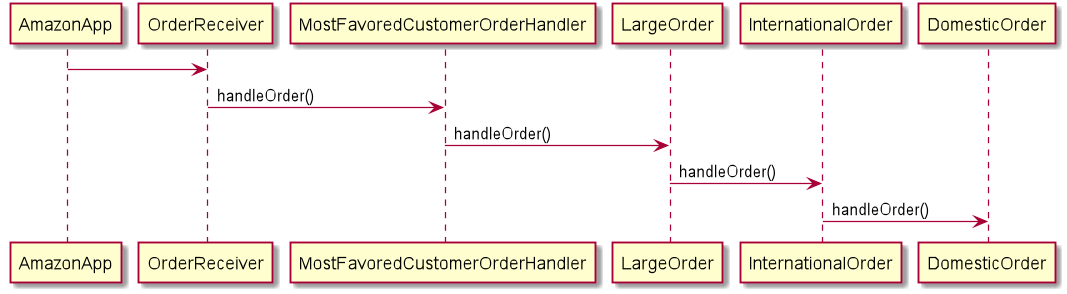

The diagram above was rendered by PlantUML. Its source (embedded in the PNG):
@startuml

AmazonApp -> OrderReceiver
OrderReceiver -> MostFavoredCustomerOrderHandler : handleOrder()
MostFavoredCustomerOrderHandler -> LargeOrder : handleOrder()
LargeOrder -> InternationalOrder : handleOrder()
InternationalOrder -> DomesticOrder : handleOrder()

@enduml